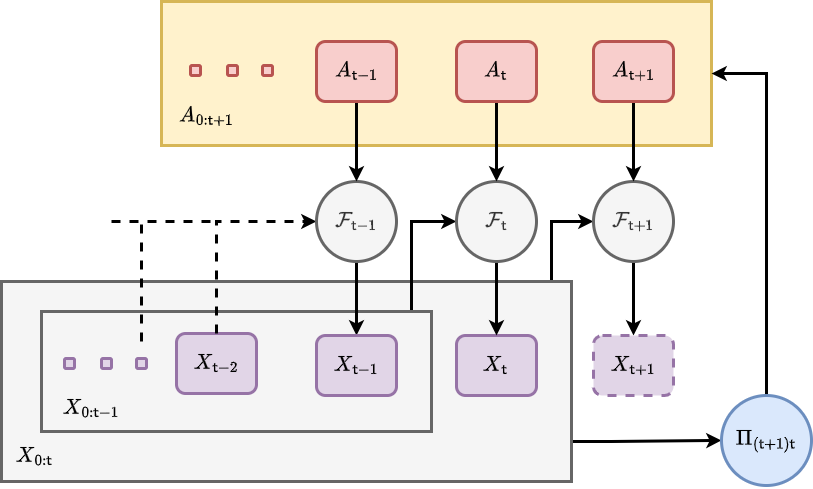

The diagram above was exported from draw.io. Its source (the exported page's mxGraphModel, read from the mxfile embedded in the PNG):
<mxGraphModel dx="884" dy="579" grid="1" gridSize="10" guides="1" tooltips="1" connect="1" arrows="1" fold="1" page="1" pageScale="1" pageWidth="827" pageHeight="1169" math="1" shadow="0">
  <root>
    <mxCell id="0" />
    <mxCell id="1" parent="0" />
    <mxCell id="2aAXDmPYnom7wwshAkWt-1" style="edgeStyle=orthogonalEdgeStyle;rounded=0;orthogonalLoop=1;jettySize=auto;html=1;entryX=0;entryY=0.5;entryDx=0;entryDy=0;strokeWidth=3;" parent="1" source="2aAXDmPYnom7wwshAkWt-3" target="2aAXDmPYnom7wwshAkWt-7" edge="1">
      <mxGeometry relative="1" as="geometry">
        <Array as="points">
          <mxPoint x="580" y="260" />
        </Array>
      </mxGeometry>
    </mxCell>
    <mxCell id="2aAXDmPYnom7wwshAkWt-2" style="edgeStyle=orthogonalEdgeStyle;rounded=0;orthogonalLoop=1;jettySize=auto;html=1;entryX=0;entryY=0.5;entryDx=0;entryDy=0;strokeWidth=3;" parent="1" source="2aAXDmPYnom7wwshAkWt-3" target="2aAXDmPYnom7wwshAkWt-36" edge="1">
      <mxGeometry relative="1" as="geometry">
        <Array as="points">
          <mxPoint x="640" y="480" />
          <mxPoint x="640" y="480" />
        </Array>
      </mxGeometry>
    </mxCell>
    <mxCell id="2aAXDmPYnom7wwshAkWt-3" value="" style="rounded=0;whiteSpace=wrap;html=1;strokeWidth=3;fontSize=18;fillColor=#f5f5f5;strokeColor=#666666;fontColor=#333333;" parent="1" vertex="1">
      <mxGeometry x="30" y="320" width="570" height="200" as="geometry" />
    </mxCell>
    <mxCell id="2aAXDmPYnom7wwshAkWt-4" style="edgeStyle=orthogonalEdgeStyle;rounded=0;orthogonalLoop=1;jettySize=auto;html=1;entryX=0;entryY=0.5;entryDx=0;entryDy=0;strokeWidth=3;" parent="1" source="2aAXDmPYnom7wwshAkWt-5" target="2aAXDmPYnom7wwshAkWt-18" edge="1">
      <mxGeometry relative="1" as="geometry">
        <Array as="points">
          <mxPoint x="440" y="260" />
        </Array>
      </mxGeometry>
    </mxCell>
    <mxCell id="2aAXDmPYnom7wwshAkWt-5" value="" style="rounded=0;whiteSpace=wrap;html=1;strokeWidth=3;fontSize=18;fillColor=#f5f5f5;strokeColor=#666666;fontColor=#333333;" parent="1" vertex="1">
      <mxGeometry x="70" y="350" width="390" height="120" as="geometry" />
    </mxCell>
    <mxCell id="2aAXDmPYnom7wwshAkWt-6" style="edgeStyle=orthogonalEdgeStyle;rounded=0;orthogonalLoop=1;jettySize=auto;html=1;entryX=0.5;entryY=0;entryDx=0;entryDy=0;fontSize=18;strokeWidth=3;" parent="1" source="2aAXDmPYnom7wwshAkWt-7" target="2aAXDmPYnom7wwshAkWt-10" edge="1">
      <mxGeometry relative="1" as="geometry" />
    </mxCell>
    <mxCell id="2aAXDmPYnom7wwshAkWt-7" value="&lt;font style=&quot;font-size: 18px;&quot;&gt;$${\cal F}_{{\sf t}+1}$$&lt;/font&gt;" style="ellipse;whiteSpace=wrap;html=1;aspect=fixed;fillColor=#f5f5f5;fontColor=#333333;strokeColor=#666666;strokeWidth=3;" parent="1" vertex="1">
      <mxGeometry x="622" y="220" width="80" height="80" as="geometry" />
    </mxCell>
    <mxCell id="2aAXDmPYnom7wwshAkWt-8" value="$$X_{{\sf t}-2}$$" style="rounded=1;whiteSpace=wrap;html=1;strokeWidth=3;fontSize=18;fillColor=#e1d5e7;strokeColor=#9673a6;" parent="1" vertex="1">
      <mxGeometry x="205" y="372" width="80" height="60" as="geometry" />
    </mxCell>
    <mxCell id="2aAXDmPYnom7wwshAkWt-9" value="$$X_{{\sf t}}$$" style="rounded=1;whiteSpace=wrap;html=1;strokeWidth=3;fontSize=18;fillColor=#e1d5e7;strokeColor=#9673a6;" parent="1" vertex="1">
      <mxGeometry x="485" y="374" width="80" height="60" as="geometry" />
    </mxCell>
    <mxCell id="2aAXDmPYnom7wwshAkWt-10" value="$$X_{{\sf t}+1}$$" style="rounded=1;whiteSpace=wrap;html=1;strokeWidth=3;fontSize=18;fillColor=#e1d5e7;strokeColor=#9673a6;dashed=1;" parent="1" vertex="1">
      <mxGeometry x="622" y="374" width="80" height="60" as="geometry" />
    </mxCell>
    <mxCell id="2aAXDmPYnom7wwshAkWt-11" value="" style="endArrow=none;html=1;rounded=0;strokeWidth=3;fontSize=18;dashed=1;" parent="1" edge="1">
      <mxGeometry width="50" height="50" relative="1" as="geometry">
        <mxPoint x="170" y="380" as="sourcePoint" />
        <mxPoint x="240" y="260" as="targetPoint" />
        <Array as="points">
          <mxPoint x="170" y="260" />
        </Array>
      </mxGeometry>
    </mxCell>
    <mxCell id="2aAXDmPYnom7wwshAkWt-12" value="$$X_{0:{\sf t}-1}$$" style="text;html=1;strokeColor=none;fillColor=none;align=center;verticalAlign=middle;whiteSpace=wrap;rounded=0;fontSize=18;" parent="1" vertex="1">
      <mxGeometry x="90" y="432" width="60" height="30" as="geometry" />
    </mxCell>
    <mxCell id="2aAXDmPYnom7wwshAkWt-13" value="" style="rounded=0;whiteSpace=wrap;html=1;strokeWidth=3;fontSize=18;fillColor=#fff2cc;strokeColor=#d6b656;" parent="1" vertex="1">
      <mxGeometry x="190" y="40" width="550" height="144" as="geometry" />
    </mxCell>
    <mxCell id="2aAXDmPYnom7wwshAkWt-14" value="$$A_{0:{\sf t}+1}$$" style="text;html=1;strokeColor=none;fillColor=none;align=center;verticalAlign=middle;whiteSpace=wrap;rounded=0;fontSize=18;" parent="1" vertex="1">
      <mxGeometry x="205" y="140" width="60" height="30" as="geometry" />
    </mxCell>
    <mxCell id="2aAXDmPYnom7wwshAkWt-15" style="edgeStyle=orthogonalEdgeStyle;rounded=0;orthogonalLoop=1;jettySize=auto;html=1;entryX=0.5;entryY=0;entryDx=0;entryDy=0;strokeWidth=3;" parent="1" source="2aAXDmPYnom7wwshAkWt-16" target="2aAXDmPYnom7wwshAkWt-7" edge="1">
      <mxGeometry relative="1" as="geometry" />
    </mxCell>
    <mxCell id="2aAXDmPYnom7wwshAkWt-16" value="$$A_{{\sf t}+1}$$" style="rounded=1;whiteSpace=wrap;html=1;strokeWidth=3;fontSize=18;fillColor=#f8cecc;strokeColor=#b85450;" parent="1" vertex="1">
      <mxGeometry x="622" y="80" width="80" height="60" as="geometry" />
    </mxCell>
    <mxCell id="2aAXDmPYnom7wwshAkWt-17" style="edgeStyle=orthogonalEdgeStyle;rounded=0;orthogonalLoop=1;jettySize=auto;html=1;entryX=0.5;entryY=0;entryDx=0;entryDy=0;strokeWidth=3;" parent="1" source="2aAXDmPYnom7wwshAkWt-18" target="2aAXDmPYnom7wwshAkWt-9" edge="1">
      <mxGeometry relative="1" as="geometry" />
    </mxCell>
    <mxCell id="2aAXDmPYnom7wwshAkWt-18" value="&lt;font style=&quot;font-size: 18px;&quot;&gt;$${\cal F}_{{\sf t}}$$&lt;/font&gt;" style="ellipse;whiteSpace=wrap;html=1;aspect=fixed;fillColor=#f5f5f5;fontColor=#333333;strokeColor=#666666;strokeWidth=3;" parent="1" vertex="1">
      <mxGeometry x="485" y="220" width="80" height="80" as="geometry" />
    </mxCell>
    <mxCell id="2aAXDmPYnom7wwshAkWt-19" value="" style="edgeStyle=orthogonalEdgeStyle;rounded=0;orthogonalLoop=1;jettySize=auto;html=1;entryX=0;entryY=0.5;entryDx=0;entryDy=0;strokeWidth=3;fontSize=18;exitX=0.5;exitY=0;exitDx=0;exitDy=0;dashed=1;" parent="1" source="2aAXDmPYnom7wwshAkWt-8" target="2aAXDmPYnom7wwshAkWt-21" edge="1">
      <mxGeometry relative="1" as="geometry">
        <Array as="points" />
        <mxPoint x="218" y="374" as="sourcePoint" />
        <mxPoint x="622" y="260" as="targetPoint" />
      </mxGeometry>
    </mxCell>
    <mxCell id="2aAXDmPYnom7wwshAkWt-20" style="edgeStyle=orthogonalEdgeStyle;rounded=0;orthogonalLoop=1;jettySize=auto;html=1;strokeWidth=3;" parent="1" source="2aAXDmPYnom7wwshAkWt-21" target="2aAXDmPYnom7wwshAkWt-22" edge="1">
      <mxGeometry relative="1" as="geometry" />
    </mxCell>
    <mxCell id="2aAXDmPYnom7wwshAkWt-21" value="&lt;font style=&quot;font-size: 18px;&quot;&gt;$${\cal F}_{{\sf t}-1}$$&lt;/font&gt;" style="ellipse;whiteSpace=wrap;html=1;aspect=fixed;fillColor=#f5f5f5;fontColor=#333333;strokeColor=#666666;strokeWidth=3;" parent="1" vertex="1">
      <mxGeometry x="345" y="220" width="80" height="80" as="geometry" />
    </mxCell>
    <mxCell id="2aAXDmPYnom7wwshAkWt-22" value="$$X_{{\sf t}-1}$$" style="rounded=1;whiteSpace=wrap;html=1;strokeWidth=3;fontSize=18;fillColor=#e1d5e7;strokeColor=#9673a6;" parent="1" vertex="1">
      <mxGeometry x="345" y="374" width="80" height="60" as="geometry" />
    </mxCell>
    <mxCell id="2aAXDmPYnom7wwshAkWt-23" style="edgeStyle=orthogonalEdgeStyle;rounded=0;orthogonalLoop=1;jettySize=auto;html=1;entryX=0.5;entryY=0;entryDx=0;entryDy=0;strokeWidth=3;" parent="1" source="2aAXDmPYnom7wwshAkWt-24" target="2aAXDmPYnom7wwshAkWt-18" edge="1">
      <mxGeometry relative="1" as="geometry" />
    </mxCell>
    <mxCell id="2aAXDmPYnom7wwshAkWt-24" value="$$A_{{\sf t}}$$" style="rounded=1;whiteSpace=wrap;html=1;strokeWidth=3;fontSize=18;fillColor=#f8cecc;strokeColor=#b85450;" parent="1" vertex="1">
      <mxGeometry x="485" y="80" width="80" height="60" as="geometry" />
    </mxCell>
    <mxCell id="2aAXDmPYnom7wwshAkWt-25" style="edgeStyle=orthogonalEdgeStyle;rounded=0;orthogonalLoop=1;jettySize=auto;html=1;entryX=0.5;entryY=0;entryDx=0;entryDy=0;strokeWidth=3;" parent="1" source="2aAXDmPYnom7wwshAkWt-26" target="2aAXDmPYnom7wwshAkWt-21" edge="1">
      <mxGeometry relative="1" as="geometry" />
    </mxCell>
    <mxCell id="2aAXDmPYnom7wwshAkWt-26" value="$$A_{{\sf t}-1}$$" style="rounded=1;whiteSpace=wrap;html=1;strokeWidth=3;fontSize=18;fillColor=#f8cecc;strokeColor=#b85450;" parent="1" vertex="1">
      <mxGeometry x="345" y="80" width="80" height="60" as="geometry" />
    </mxCell>
    <mxCell id="2aAXDmPYnom7wwshAkWt-27" value="" style="rounded=1;whiteSpace=wrap;html=1;strokeWidth=3;fontSize=18;fillColor=#f8cecc;strokeColor=#b85450;" parent="1" vertex="1">
      <mxGeometry x="291" y="104" width="10" height="10" as="geometry" />
    </mxCell>
    <mxCell id="2aAXDmPYnom7wwshAkWt-28" value="$$X_{0:{\sf t}}$$" style="text;html=1;strokeColor=none;fillColor=none;align=center;verticalAlign=middle;whiteSpace=wrap;rounded=0;fontSize=18;" parent="1" vertex="1">
      <mxGeometry x="33" y="480" width="60" height="30" as="geometry" />
    </mxCell>
    <mxCell id="2aAXDmPYnom7wwshAkWt-29" value="" style="rounded=1;whiteSpace=wrap;html=1;strokeWidth=3;fontSize=18;fillColor=#f8cecc;strokeColor=#b85450;" parent="1" vertex="1">
      <mxGeometry x="256" y="104" width="10" height="10" as="geometry" />
    </mxCell>
    <mxCell id="2aAXDmPYnom7wwshAkWt-30" value="" style="rounded=1;whiteSpace=wrap;html=1;strokeWidth=3;fontSize=18;fillColor=#f8cecc;strokeColor=#b85450;" parent="1" vertex="1">
      <mxGeometry x="219" y="104" width="10" height="10" as="geometry" />
    </mxCell>
    <mxCell id="2aAXDmPYnom7wwshAkWt-31" value="" style="rounded=1;whiteSpace=wrap;html=1;strokeWidth=3;fontSize=18;fillColor=#e1d5e7;strokeColor=#9673a6;" parent="1" vertex="1">
      <mxGeometry x="165" y="397" width="10" height="10" as="geometry" />
    </mxCell>
    <mxCell id="2aAXDmPYnom7wwshAkWt-32" value="" style="rounded=1;whiteSpace=wrap;html=1;strokeWidth=3;fontSize=18;fillColor=#e1d5e7;strokeColor=#9673a6;" parent="1" vertex="1">
      <mxGeometry x="130" y="397" width="10" height="10" as="geometry" />
    </mxCell>
    <mxCell id="2aAXDmPYnom7wwshAkWt-33" value="" style="rounded=1;whiteSpace=wrap;html=1;strokeWidth=3;fontSize=18;fillColor=#e1d5e7;strokeColor=#9673a6;" parent="1" vertex="1">
      <mxGeometry x="93" y="397" width="10" height="10" as="geometry" />
    </mxCell>
    <mxCell id="2aAXDmPYnom7wwshAkWt-34" value="" style="endArrow=none;html=1;rounded=0;strokeWidth=3;fontSize=18;dashed=1;" parent="1" edge="1">
      <mxGeometry width="50" height="50" relative="1" as="geometry">
        <mxPoint x="140" y="260" as="sourcePoint" />
        <mxPoint x="170" y="260" as="targetPoint" />
        <Array as="points" />
      </mxGeometry>
    </mxCell>
    <mxCell id="2aAXDmPYnom7wwshAkWt-35" style="edgeStyle=orthogonalEdgeStyle;rounded=0;orthogonalLoop=1;jettySize=auto;html=1;entryX=1;entryY=0.5;entryDx=0;entryDy=0;strokeWidth=3;exitX=0.5;exitY=0;exitDx=0;exitDy=0;" parent="1" source="2aAXDmPYnom7wwshAkWt-36" target="2aAXDmPYnom7wwshAkWt-13" edge="1">
      <mxGeometry relative="1" as="geometry">
        <mxPoint x="795" y="390" as="sourcePoint" />
        <Array as="points">
          <mxPoint x="795" y="112" />
        </Array>
      </mxGeometry>
    </mxCell>
    <mxCell id="2aAXDmPYnom7wwshAkWt-36" value="&lt;font style=&quot;font-size: 18px;&quot;&gt;$$\Pi_{({\sf t}+1){\sf t}}$$&lt;/font&gt;" style="ellipse;whiteSpace=wrap;html=1;aspect=fixed;fillColor=#dae8fc;strokeColor=#6c8ebf;strokeWidth=3;" parent="1" vertex="1">
      <mxGeometry x="750" y="434" width="90" height="90" as="geometry" />
    </mxCell>
  </root>
</mxGraphModel>